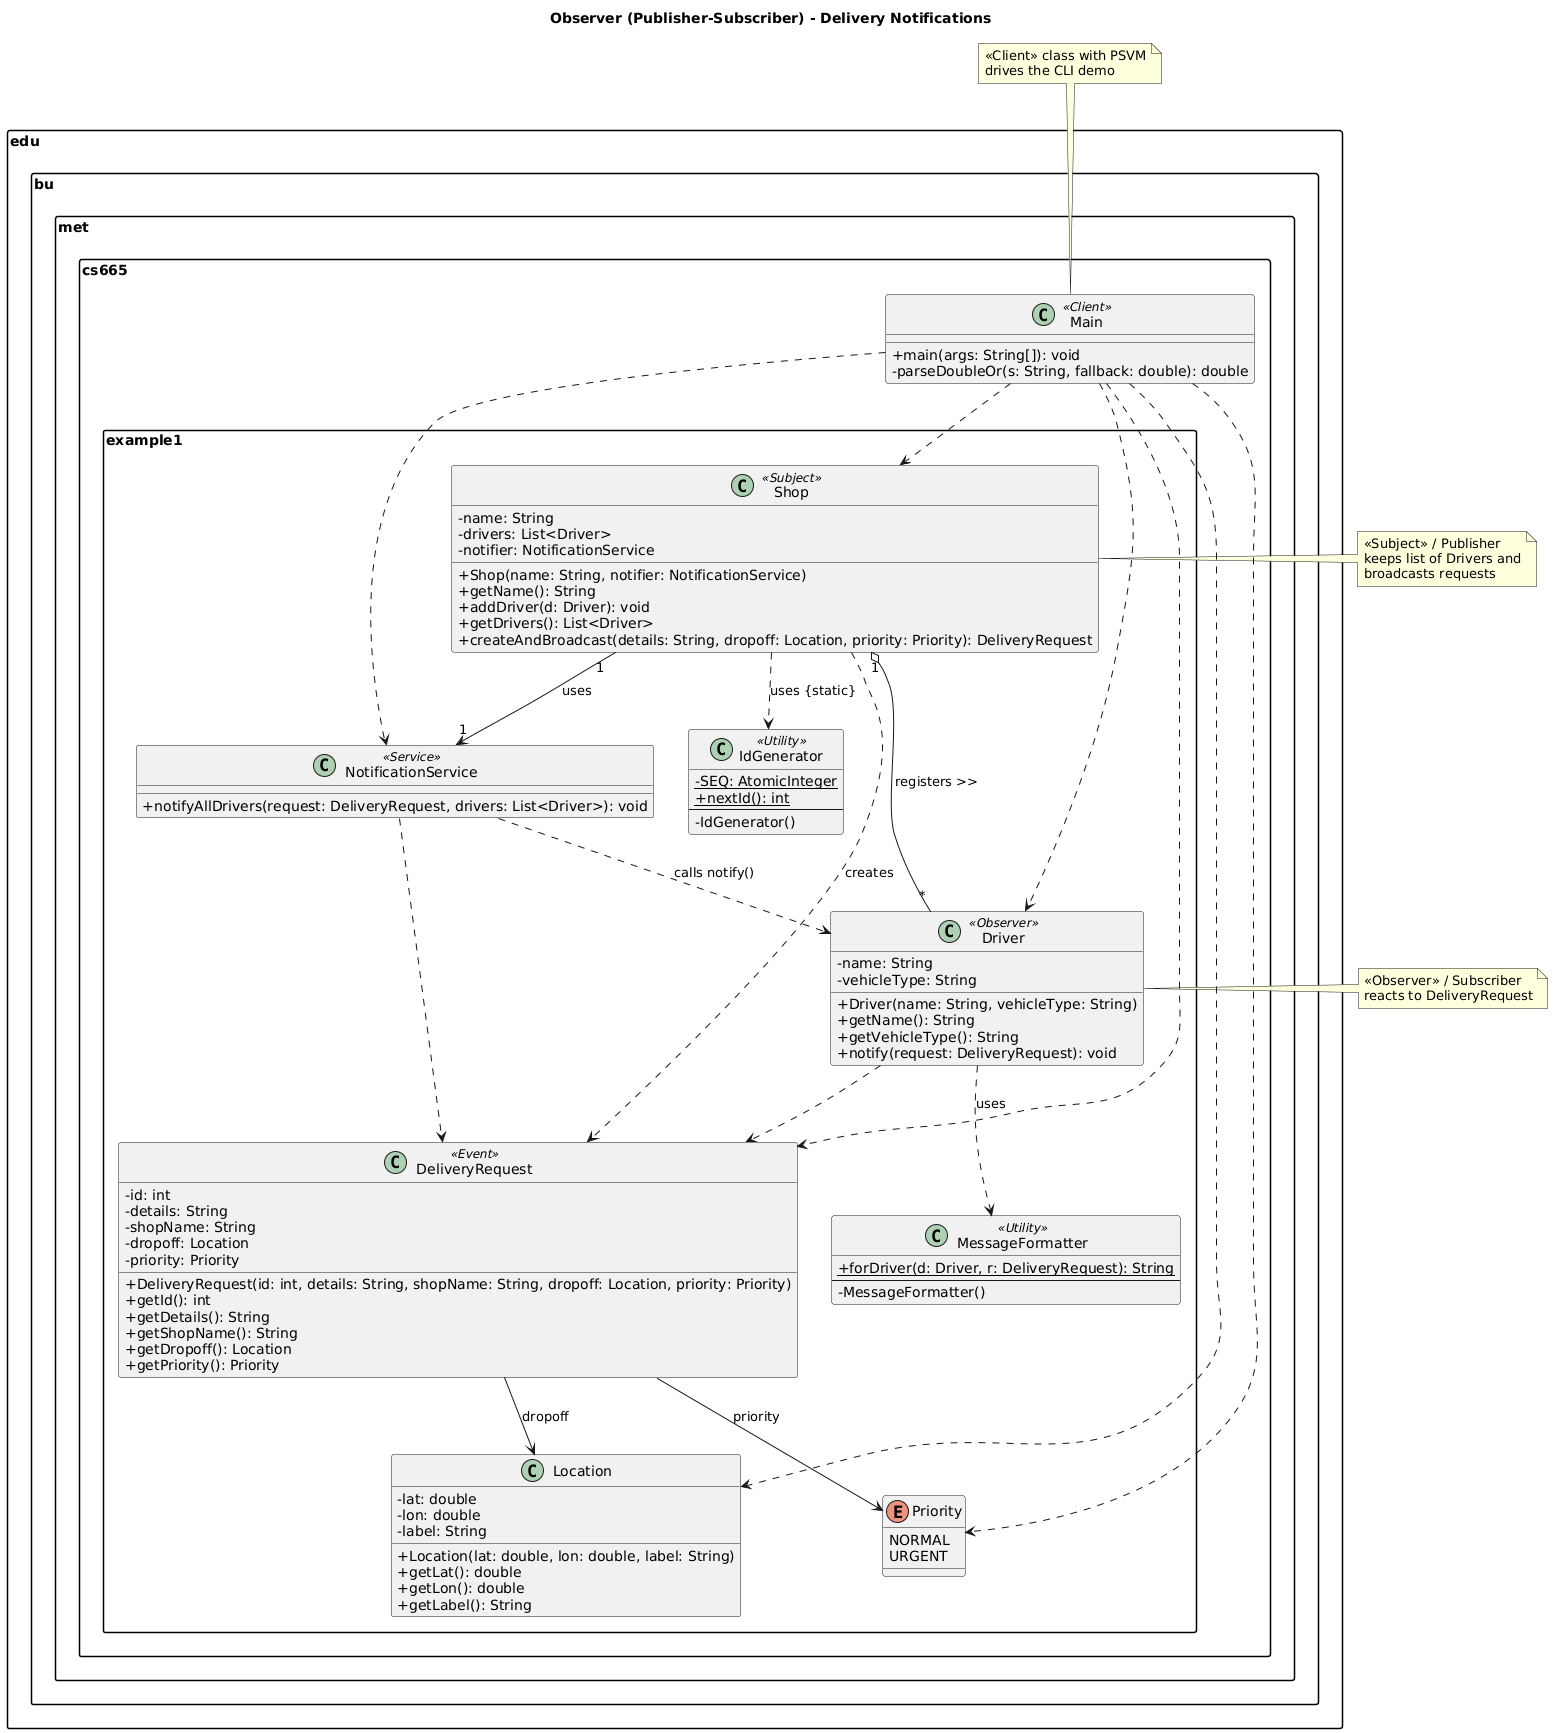

The diagram above was rendered by PlantUML. Its source (embedded in the PNG):
@startuml
skinparam packageStyle rectangle
skinparam classAttributeIconSize 0
skinparam shadowing false
skinparam defaultTextAlignment left

title "Observer (Publisher-Subscriber) - Delivery Notifications"

' =================== Packages ===================
package "edu.bu.met.cs665" {
  class Main <<Client>> {
    +main(args: String[]): void
    -parseDoubleOr(s: String, fallback: double): double
  }
}

package "edu.bu.met.cs665.example1" {
  class Shop <<Subject>> {
    -name: String
    -drivers: List<Driver>
    -notifier: NotificationService
    +Shop(name: String, notifier: NotificationService)
    +getName(): String
    +addDriver(d: Driver): void
    +getDrivers(): List<Driver>
    +createAndBroadcast(details: String, dropoff: Location, priority: Priority): DeliveryRequest
  }

  class Driver <<Observer>> {
    -name: String
    -vehicleType: String
    +Driver(name: String, vehicleType: String)
    +getName(): String
    +getVehicleType(): String
    +notify(request: DeliveryRequest): void
  }

  class NotificationService <<Service>> {
    +notifyAllDrivers(request: DeliveryRequest, drivers: List<Driver>): void
  }

  class MessageFormatter <<Utility>> {
    {static} +forDriver(d: Driver, r: DeliveryRequest): String
    --
    -MessageFormatter()
  }

  class IdGenerator <<Utility>> {
    {static} -SEQ: AtomicInteger
    {static} +nextId(): int
    --
    -IdGenerator()
  }

  class DeliveryRequest <<Event>> {
    -id: int
    -details: String
    -shopName: String
    -dropoff: Location
    -priority: Priority
    +DeliveryRequest(id: int, details: String, shopName: String, dropoff: Location, priority: Priority)
    +getId(): int
    +getDetails(): String
    +getShopName(): String
    +getDropoff(): Location
    +getPriority(): Priority
  }

  class Location {
    -lat: double
    -lon: double
    -label: String
    +Location(lat: double, lon: double, label: String)
    +getLat(): double
    +getLon(): double
    +getLabel(): String
  }

  enum Priority {
    NORMAL
    URGENT
  }
}

' =================== Relationships ===================

' Client dependencies
Main ..> Shop
Main ..> NotificationService
Main ..> Driver
Main ..> Location
Main ..> Priority
Main ..> DeliveryRequest

' Subject-Observer structure
Shop "1" o-- "*" Driver : registers >>
Shop "1" --> "1" NotificationService : uses
Shop ..> DeliveryRequest : creates
Shop ..> IdGenerator : uses {static}

' Notifications
NotificationService ..> Driver : calls notify()
NotificationService ..> DeliveryRequest

' Formatting helper
Driver ..> MessageFormatter : uses
Driver ..> DeliveryRequest

' Request composition
DeliveryRequest --> Location : dropoff
DeliveryRequest --> Priority : priority

' Notes
note top of Main
  <<Client>> class with PSVM
  drives the CLI demo
end note

note right of Shop
  <<Subject>> / Publisher
  keeps list of Drivers and
  broadcasts requests
end note

note right of Driver
  <<Observer>> / Subscriber
  reacts to DeliveryRequest
end note
@enduml